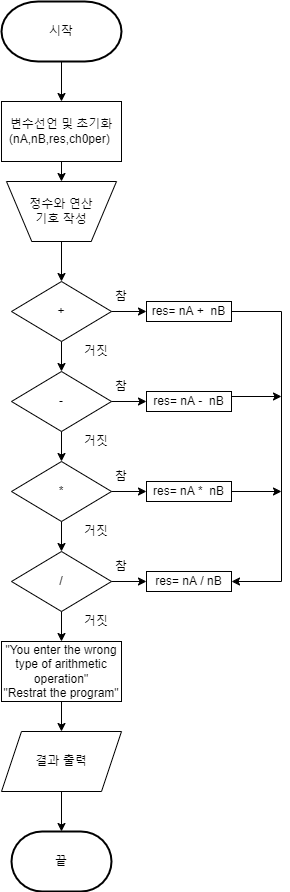

The diagram above was exported from draw.io. Its source (the exported page's mxGraphModel, read from the mxfile embedded in the PNG):
<mxGraphModel dx="1422" dy="762" grid="1" gridSize="10" guides="1" tooltips="1" connect="1" arrows="1" fold="1" page="1" pageScale="1" pageWidth="827" pageHeight="1169" math="0" shadow="0">
  <root>
    <mxCell id="WIyWlLk6GJQsqaUBKTNV-0" />
    <mxCell id="WIyWlLk6GJQsqaUBKTNV-1" parent="WIyWlLk6GJQsqaUBKTNV-0" />
    <mxCell id="ZiP9-EK7J8dPaRMZmIvw-17" style="edgeStyle=orthogonalEdgeStyle;rounded=0;orthogonalLoop=1;jettySize=auto;html=1;exitX=0.5;exitY=1;exitDx=0;exitDy=0;entryX=0.5;entryY=0;entryDx=0;entryDy=0;" edge="1" parent="WIyWlLk6GJQsqaUBKTNV-1" source="ZiP9-EK7J8dPaRMZmIvw-0" target="ZiP9-EK7J8dPaRMZmIvw-3">
      <mxGeometry relative="1" as="geometry" />
    </mxCell>
    <mxCell id="ZiP9-EK7J8dPaRMZmIvw-0" value="변수선언 및 초기화&lt;br&gt;(nA,nB,res,ch0per)&amp;nbsp;" style="rounded=0;whiteSpace=wrap;html=1;" vertex="1" parent="WIyWlLk6GJQsqaUBKTNV-1">
      <mxGeometry x="230" y="160" width="120" height="60" as="geometry" />
    </mxCell>
    <mxCell id="ZiP9-EK7J8dPaRMZmIvw-3" value="정수와 연산&lt;br&gt;기호 작성" style="verticalLabelPosition=middle;verticalAlign=middle;html=1;shape=trapezoid;perimeter=trapezoidPerimeter;whiteSpace=wrap;size=0.23;arcSize=10;flipV=1;labelPosition=center;align=center;" vertex="1" parent="WIyWlLk6GJQsqaUBKTNV-1">
      <mxGeometry x="235" y="240" width="110" height="60" as="geometry" />
    </mxCell>
    <mxCell id="ZiP9-EK7J8dPaRMZmIvw-36" value="시작" style="strokeWidth=2;html=1;shape=mxgraph.flowchart.terminator;whiteSpace=wrap;" vertex="1" parent="WIyWlLk6GJQsqaUBKTNV-1">
      <mxGeometry x="230" y="60" width="120" height="60" as="geometry" />
    </mxCell>
    <mxCell id="ZiP9-EK7J8dPaRMZmIvw-104" value="" style="endArrow=classic;html=1;rounded=0;exitX=0.5;exitY=1;exitDx=0;exitDy=0;exitPerimeter=0;entryX=0.5;entryY=0;entryDx=0;entryDy=0;" edge="1" parent="WIyWlLk6GJQsqaUBKTNV-1" source="ZiP9-EK7J8dPaRMZmIvw-36" target="ZiP9-EK7J8dPaRMZmIvw-0">
      <mxGeometry width="50" height="50" relative="1" as="geometry">
        <mxPoint x="420" y="370" as="sourcePoint" />
        <mxPoint x="470" y="320" as="targetPoint" />
      </mxGeometry>
    </mxCell>
    <mxCell id="ZiP9-EK7J8dPaRMZmIvw-106" value="끝" style="strokeWidth=2;html=1;shape=mxgraph.flowchart.terminator;whiteSpace=wrap;" vertex="1" parent="WIyWlLk6GJQsqaUBKTNV-1">
      <mxGeometry x="240" y="890" width="100" height="60" as="geometry" />
    </mxCell>
    <mxCell id="ZiP9-EK7J8dPaRMZmIvw-107" value="" style="endArrow=classic;html=1;rounded=0;exitX=0.5;exitY=1;exitDx=0;exitDy=0;" edge="1" parent="WIyWlLk6GJQsqaUBKTNV-1" source="ZiP9-EK7J8dPaRMZmIvw-3">
      <mxGeometry width="50" height="50" relative="1" as="geometry">
        <mxPoint x="420" y="390" as="sourcePoint" />
        <mxPoint x="290" y="340" as="targetPoint" />
      </mxGeometry>
    </mxCell>
    <mxCell id="ZiP9-EK7J8dPaRMZmIvw-108" value="+" style="strokeWidth=1;html=1;shape=mxgraph.flowchart.decision;whiteSpace=wrap;" vertex="1" parent="WIyWlLk6GJQsqaUBKTNV-1">
      <mxGeometry x="240" y="340" width="100" height="60" as="geometry" />
    </mxCell>
    <mxCell id="ZiP9-EK7J8dPaRMZmIvw-109" value="" style="endArrow=classic;html=1;rounded=0;exitX=1;exitY=0.5;exitDx=0;exitDy=0;exitPerimeter=0;" edge="1" parent="WIyWlLk6GJQsqaUBKTNV-1" source="ZiP9-EK7J8dPaRMZmIvw-108" target="ZiP9-EK7J8dPaRMZmIvw-110">
      <mxGeometry width="50" height="50" relative="1" as="geometry">
        <mxPoint x="420" y="390" as="sourcePoint" />
        <mxPoint x="390" y="370" as="targetPoint" />
      </mxGeometry>
    </mxCell>
    <mxCell id="ZiP9-EK7J8dPaRMZmIvw-110" value="res= nA +&amp;nbsp; nB" style="rounded=0;whiteSpace=wrap;html=1;strokeWidth=1;" vertex="1" parent="WIyWlLk6GJQsqaUBKTNV-1">
      <mxGeometry x="375" y="360" width="85" height="20" as="geometry" />
    </mxCell>
    <mxCell id="ZiP9-EK7J8dPaRMZmIvw-111" value="-" style="strokeWidth=1;html=1;shape=mxgraph.flowchart.decision;whiteSpace=wrap;" vertex="1" parent="WIyWlLk6GJQsqaUBKTNV-1">
      <mxGeometry x="240" y="430" width="100" height="60" as="geometry" />
    </mxCell>
    <mxCell id="ZiP9-EK7J8dPaRMZmIvw-112" value="*" style="strokeWidth=1;html=1;shape=mxgraph.flowchart.decision;whiteSpace=wrap;" vertex="1" parent="WIyWlLk6GJQsqaUBKTNV-1">
      <mxGeometry x="240" y="520" width="100" height="60" as="geometry" />
    </mxCell>
    <mxCell id="ZiP9-EK7J8dPaRMZmIvw-113" value="/" style="strokeWidth=1;html=1;shape=mxgraph.flowchart.decision;whiteSpace=wrap;" vertex="1" parent="WIyWlLk6GJQsqaUBKTNV-1">
      <mxGeometry x="240" y="610" width="100" height="60" as="geometry" />
    </mxCell>
    <mxCell id="ZiP9-EK7J8dPaRMZmIvw-114" value="" style="endArrow=classic;html=1;rounded=0;exitX=1;exitY=0.5;exitDx=0;exitDy=0;exitPerimeter=0;" edge="1" target="ZiP9-EK7J8dPaRMZmIvw-115" parent="WIyWlLk6GJQsqaUBKTNV-1">
      <mxGeometry width="50" height="50" relative="1" as="geometry">
        <mxPoint x="340" y="460" as="sourcePoint" />
        <mxPoint x="390" y="460" as="targetPoint" />
      </mxGeometry>
    </mxCell>
    <mxCell id="ZiP9-EK7J8dPaRMZmIvw-115" value="res= nA -&amp;nbsp; nB" style="rounded=0;whiteSpace=wrap;html=1;strokeWidth=1;" vertex="1" parent="WIyWlLk6GJQsqaUBKTNV-1">
      <mxGeometry x="375" y="450" width="85" height="20" as="geometry" />
    </mxCell>
    <mxCell id="ZiP9-EK7J8dPaRMZmIvw-116" value="" style="endArrow=classic;html=1;rounded=0;exitX=1;exitY=0.5;exitDx=0;exitDy=0;exitPerimeter=0;" edge="1" target="ZiP9-EK7J8dPaRMZmIvw-117" parent="WIyWlLk6GJQsqaUBKTNV-1">
      <mxGeometry width="50" height="50" relative="1" as="geometry">
        <mxPoint x="340" y="550" as="sourcePoint" />
        <mxPoint x="390" y="550" as="targetPoint" />
      </mxGeometry>
    </mxCell>
    <mxCell id="ZiP9-EK7J8dPaRMZmIvw-117" value="res= nA *&amp;nbsp; nB" style="rounded=0;whiteSpace=wrap;html=1;strokeWidth=1;" vertex="1" parent="WIyWlLk6GJQsqaUBKTNV-1">
      <mxGeometry x="375" y="540" width="85" height="20" as="geometry" />
    </mxCell>
    <mxCell id="ZiP9-EK7J8dPaRMZmIvw-118" value="" style="endArrow=classic;html=1;rounded=0;exitX=1;exitY=0.5;exitDx=0;exitDy=0;exitPerimeter=0;" edge="1" target="ZiP9-EK7J8dPaRMZmIvw-119" parent="WIyWlLk6GJQsqaUBKTNV-1">
      <mxGeometry width="50" height="50" relative="1" as="geometry">
        <mxPoint x="340" y="640" as="sourcePoint" />
        <mxPoint x="390" y="640" as="targetPoint" />
      </mxGeometry>
    </mxCell>
    <mxCell id="ZiP9-EK7J8dPaRMZmIvw-119" value="res= nA / nB" style="rounded=0;whiteSpace=wrap;html=1;strokeWidth=1;" vertex="1" parent="WIyWlLk6GJQsqaUBKTNV-1">
      <mxGeometry x="375" y="630" width="85" height="20" as="geometry" />
    </mxCell>
    <mxCell id="ZiP9-EK7J8dPaRMZmIvw-121" value="" style="endArrow=classic;html=1;rounded=0;exitX=0.5;exitY=1;exitDx=0;exitDy=0;exitPerimeter=0;entryX=0.5;entryY=0;entryDx=0;entryDy=0;entryPerimeter=0;" edge="1" parent="WIyWlLk6GJQsqaUBKTNV-1" source="ZiP9-EK7J8dPaRMZmIvw-108" target="ZiP9-EK7J8dPaRMZmIvw-111">
      <mxGeometry width="50" height="50" relative="1" as="geometry">
        <mxPoint x="420" y="590" as="sourcePoint" />
        <mxPoint x="470" y="540" as="targetPoint" />
      </mxGeometry>
    </mxCell>
    <mxCell id="ZiP9-EK7J8dPaRMZmIvw-122" value="" style="endArrow=classic;html=1;rounded=0;exitX=0.5;exitY=1;exitDx=0;exitDy=0;exitPerimeter=0;" edge="1" parent="WIyWlLk6GJQsqaUBKTNV-1" source="ZiP9-EK7J8dPaRMZmIvw-111" target="ZiP9-EK7J8dPaRMZmIvw-112">
      <mxGeometry width="50" height="50" relative="1" as="geometry">
        <mxPoint x="420" y="590" as="sourcePoint" />
        <mxPoint x="470" y="540" as="targetPoint" />
      </mxGeometry>
    </mxCell>
    <mxCell id="ZiP9-EK7J8dPaRMZmIvw-123" value="" style="endArrow=classic;html=1;rounded=0;exitX=0.5;exitY=1;exitDx=0;exitDy=0;exitPerimeter=0;" edge="1" parent="WIyWlLk6GJQsqaUBKTNV-1" source="ZiP9-EK7J8dPaRMZmIvw-112" target="ZiP9-EK7J8dPaRMZmIvw-113">
      <mxGeometry width="50" height="50" relative="1" as="geometry">
        <mxPoint x="420" y="590" as="sourcePoint" />
        <mxPoint x="470" y="540" as="targetPoint" />
      </mxGeometry>
    </mxCell>
    <mxCell id="ZiP9-EK7J8dPaRMZmIvw-124" value="" style="endArrow=none;html=1;rounded=0;exitX=1;exitY=0.5;exitDx=0;exitDy=0;" edge="1" parent="WIyWlLk6GJQsqaUBKTNV-1" source="ZiP9-EK7J8dPaRMZmIvw-110">
      <mxGeometry width="50" height="50" relative="1" as="geometry">
        <mxPoint x="420" y="590" as="sourcePoint" />
        <mxPoint x="510" y="370" as="targetPoint" />
      </mxGeometry>
    </mxCell>
    <mxCell id="ZiP9-EK7J8dPaRMZmIvw-127" value="" style="endArrow=none;html=1;rounded=0;" edge="1" parent="WIyWlLk6GJQsqaUBKTNV-1">
      <mxGeometry width="50" height="50" relative="1" as="geometry">
        <mxPoint x="510" y="640" as="sourcePoint" />
        <mxPoint x="510" y="370" as="targetPoint" />
      </mxGeometry>
    </mxCell>
    <mxCell id="ZiP9-EK7J8dPaRMZmIvw-131" value="" style="endArrow=classic;html=1;rounded=0;exitX=1;exitY=0.25;exitDx=0;exitDy=0;" edge="1" parent="WIyWlLk6GJQsqaUBKTNV-1" source="ZiP9-EK7J8dPaRMZmIvw-115">
      <mxGeometry width="50" height="50" relative="1" as="geometry">
        <mxPoint x="420" y="590" as="sourcePoint" />
        <mxPoint x="510" y="455" as="targetPoint" />
      </mxGeometry>
    </mxCell>
    <mxCell id="ZiP9-EK7J8dPaRMZmIvw-132" value="" style="endArrow=classic;html=1;rounded=0;" edge="1" parent="WIyWlLk6GJQsqaUBKTNV-1">
      <mxGeometry width="50" height="50" relative="1" as="geometry">
        <mxPoint x="460" y="550" as="sourcePoint" />
        <mxPoint x="510" y="550" as="targetPoint" />
      </mxGeometry>
    </mxCell>
    <mxCell id="ZiP9-EK7J8dPaRMZmIvw-133" value="" style="endArrow=classic;html=1;rounded=0;entryX=1;entryY=0.5;entryDx=0;entryDy=0;" edge="1" parent="WIyWlLk6GJQsqaUBKTNV-1" target="ZiP9-EK7J8dPaRMZmIvw-119">
      <mxGeometry width="50" height="50" relative="1" as="geometry">
        <mxPoint x="510" y="640" as="sourcePoint" />
        <mxPoint x="470" y="540" as="targetPoint" />
      </mxGeometry>
    </mxCell>
    <mxCell id="ZiP9-EK7J8dPaRMZmIvw-134" value="참" style="text;html=1;strokeColor=none;fillColor=none;align=center;verticalAlign=middle;whiteSpace=wrap;rounded=0;strokeWidth=1;" vertex="1" parent="WIyWlLk6GJQsqaUBKTNV-1">
      <mxGeometry x="320" y="340" width="60" height="30" as="geometry" />
    </mxCell>
    <mxCell id="ZiP9-EK7J8dPaRMZmIvw-135" value="거짓" style="text;html=1;strokeColor=none;fillColor=none;align=center;verticalAlign=middle;whiteSpace=wrap;rounded=0;strokeWidth=1;" vertex="1" parent="WIyWlLk6GJQsqaUBKTNV-1">
      <mxGeometry x="300" y="400" width="50" height="20" as="geometry" />
    </mxCell>
    <mxCell id="ZiP9-EK7J8dPaRMZmIvw-136" value="거짓" style="text;html=1;strokeColor=none;fillColor=none;align=center;verticalAlign=middle;whiteSpace=wrap;rounded=0;strokeWidth=1;" vertex="1" parent="WIyWlLk6GJQsqaUBKTNV-1">
      <mxGeometry x="300" y="490" width="50" height="20" as="geometry" />
    </mxCell>
    <mxCell id="ZiP9-EK7J8dPaRMZmIvw-137" value="거짓" style="text;html=1;strokeColor=none;fillColor=none;align=center;verticalAlign=middle;whiteSpace=wrap;rounded=0;strokeWidth=1;" vertex="1" parent="WIyWlLk6GJQsqaUBKTNV-1">
      <mxGeometry x="300" y="580" width="50" height="20" as="geometry" />
    </mxCell>
    <mxCell id="ZiP9-EK7J8dPaRMZmIvw-138" value="참" style="text;html=1;strokeColor=none;fillColor=none;align=center;verticalAlign=middle;whiteSpace=wrap;rounded=0;strokeWidth=1;" vertex="1" parent="WIyWlLk6GJQsqaUBKTNV-1">
      <mxGeometry x="320" y="430" width="60" height="30" as="geometry" />
    </mxCell>
    <mxCell id="ZiP9-EK7J8dPaRMZmIvw-139" value="참" style="text;html=1;strokeColor=none;fillColor=none;align=center;verticalAlign=middle;whiteSpace=wrap;rounded=0;strokeWidth=1;" vertex="1" parent="WIyWlLk6GJQsqaUBKTNV-1">
      <mxGeometry x="320" y="520" width="60" height="30" as="geometry" />
    </mxCell>
    <mxCell id="ZiP9-EK7J8dPaRMZmIvw-141" value="참" style="text;html=1;strokeColor=none;fillColor=none;align=center;verticalAlign=middle;whiteSpace=wrap;rounded=0;strokeWidth=1;" vertex="1" parent="WIyWlLk6GJQsqaUBKTNV-1">
      <mxGeometry x="320" y="610" width="60" height="30" as="geometry" />
    </mxCell>
    <mxCell id="ZiP9-EK7J8dPaRMZmIvw-143" value="결과 출력" style="shape=parallelogram;perimeter=parallelogramPerimeter;whiteSpace=wrap;html=1;fixedSize=1;strokeWidth=1;" vertex="1" parent="WIyWlLk6GJQsqaUBKTNV-1">
      <mxGeometry x="230" y="790" width="120" height="60" as="geometry" />
    </mxCell>
    <mxCell id="ZiP9-EK7J8dPaRMZmIvw-144" value="" style="endArrow=classic;html=1;rounded=0;exitX=0.5;exitY=1;exitDx=0;exitDy=0;entryX=0.5;entryY=0;entryDx=0;entryDy=0;entryPerimeter=0;" edge="1" parent="WIyWlLk6GJQsqaUBKTNV-1" source="ZiP9-EK7J8dPaRMZmIvw-143" target="ZiP9-EK7J8dPaRMZmIvw-106">
      <mxGeometry width="50" height="50" relative="1" as="geometry">
        <mxPoint x="430" y="590" as="sourcePoint" />
        <mxPoint x="480" y="540" as="targetPoint" />
      </mxGeometry>
    </mxCell>
    <mxCell id="ZiP9-EK7J8dPaRMZmIvw-146" value="&quot;You enter the wrong type of arithmetic operation&quot;&lt;br&gt;&quot;Restrat the program&quot;" style="rounded=0;whiteSpace=wrap;html=1;strokeWidth=1;" vertex="1" parent="WIyWlLk6GJQsqaUBKTNV-1">
      <mxGeometry x="230" y="700" width="120" height="60" as="geometry" />
    </mxCell>
    <mxCell id="ZiP9-EK7J8dPaRMZmIvw-148" value="" style="endArrow=classic;html=1;rounded=0;exitX=0.5;exitY=1;exitDx=0;exitDy=0;exitPerimeter=0;entryX=0.5;entryY=0;entryDx=0;entryDy=0;" edge="1" parent="WIyWlLk6GJQsqaUBKTNV-1" source="ZiP9-EK7J8dPaRMZmIvw-113" target="ZiP9-EK7J8dPaRMZmIvw-146">
      <mxGeometry width="50" height="50" relative="1" as="geometry">
        <mxPoint x="430" y="890" as="sourcePoint" />
        <mxPoint x="480" y="840" as="targetPoint" />
      </mxGeometry>
    </mxCell>
    <mxCell id="ZiP9-EK7J8dPaRMZmIvw-149" value="" style="endArrow=classic;html=1;rounded=0;exitX=0.5;exitY=1;exitDx=0;exitDy=0;entryX=0.5;entryY=0;entryDx=0;entryDy=0;" edge="1" parent="WIyWlLk6GJQsqaUBKTNV-1" source="ZiP9-EK7J8dPaRMZmIvw-146" target="ZiP9-EK7J8dPaRMZmIvw-143">
      <mxGeometry width="50" height="50" relative="1" as="geometry">
        <mxPoint x="430" y="890" as="sourcePoint" />
        <mxPoint x="480" y="840" as="targetPoint" />
      </mxGeometry>
    </mxCell>
    <mxCell id="ZiP9-EK7J8dPaRMZmIvw-150" value="거짓" style="text;html=1;strokeColor=none;fillColor=none;align=center;verticalAlign=middle;whiteSpace=wrap;rounded=0;strokeWidth=1;" vertex="1" parent="WIyWlLk6GJQsqaUBKTNV-1">
      <mxGeometry x="300" y="670" width="50" height="20" as="geometry" />
    </mxCell>
  </root>
</mxGraphModel>